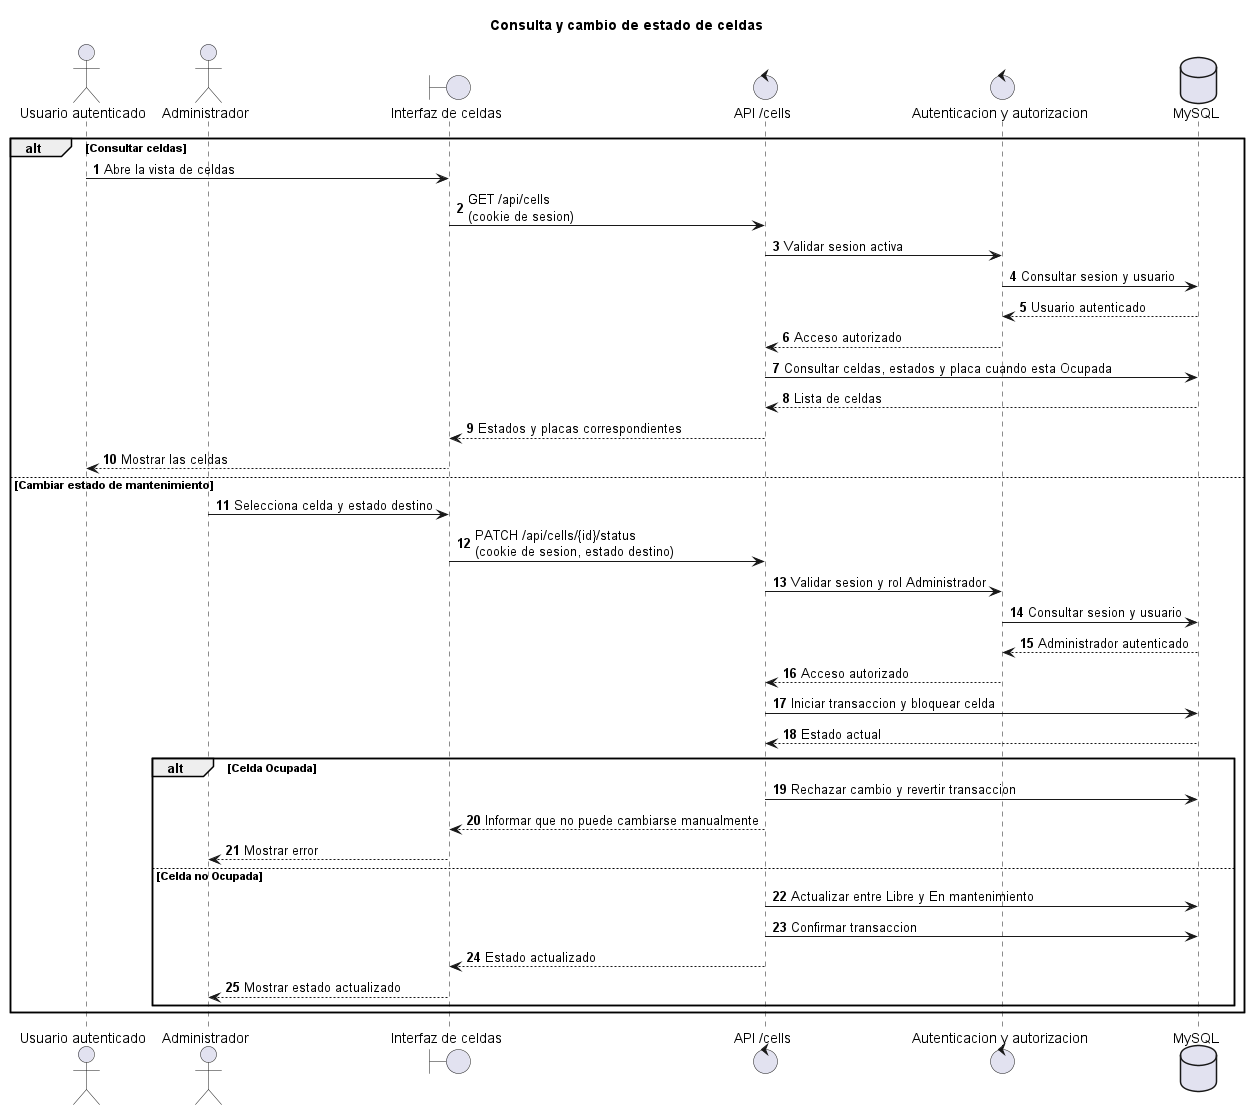

The diagram above was rendered by PlantUML. Its source (embedded in the PNG):
@startuml Secuencia - Consulta y mantenimiento de celdas
title Consulta y cambio de estado de celdas
autonumber

actor "Usuario autenticado" as Usuario
actor Administrador
boundary "Interfaz de celdas" as UI
control "API /cells" as API
control "Autenticacion y autorizacion" as Auth
database "MySQL" as DB

alt Consultar celdas
  Usuario -> UI: Abre la vista de celdas
  UI -> API: GET /api/cells\n(cookie de sesion)
  API -> Auth: Validar sesion activa
  Auth -> DB: Consultar sesion y usuario
  DB --> Auth: Usuario autenticado
  Auth --> API: Acceso autorizado
  API -> DB: Consultar celdas, estados y placa cuando esta Ocupada
  DB --> API: Lista de celdas
  API --> UI: Estados y placas correspondientes
  UI --> Usuario: Mostrar las celdas
else Cambiar estado de mantenimiento
  Administrador -> UI: Selecciona celda y estado destino
  UI -> API: PATCH /api/cells/{id}/status\n(cookie de sesion, estado destino)
  API -> Auth: Validar sesion y rol Administrador
  Auth -> DB: Consultar sesion y usuario
  DB --> Auth: Administrador autenticado
  Auth --> API: Acceso autorizado
  API -> DB: Iniciar transaccion y bloquear celda
  DB --> API: Estado actual
  alt Celda Ocupada
    API -> DB: Rechazar cambio y revertir transaccion
    API --> UI: Informar que no puede cambiarse manualmente
    UI --> Administrador: Mostrar error
  else Celda no Ocupada
    API -> DB: Actualizar entre Libre y En mantenimiento
    API -> DB: Confirmar transaccion
    API --> UI: Estado actualizado
    UI --> Administrador: Mostrar estado actualizado
  end
end
@enduml